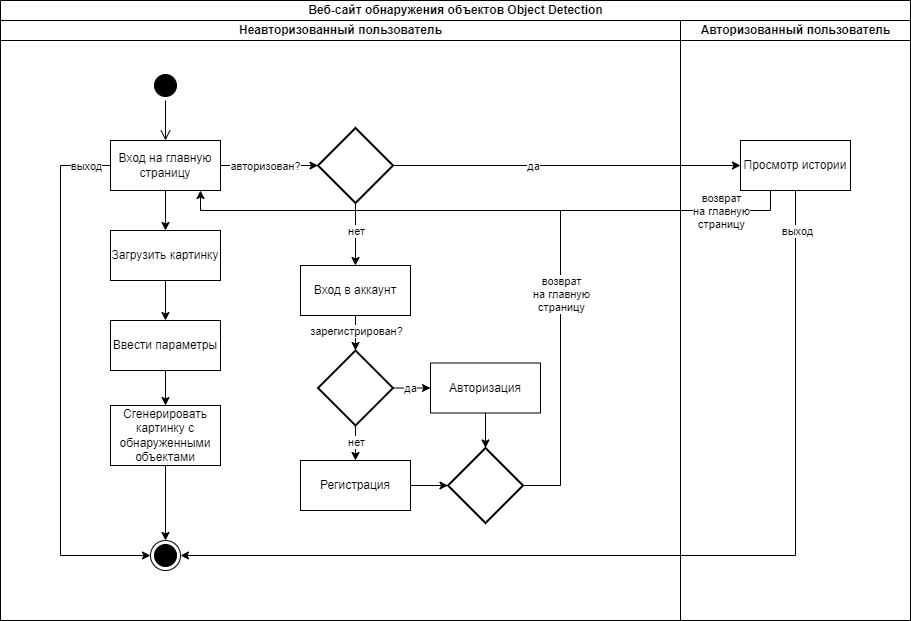

The diagram above was exported from draw.io. Its source (the exported page's mxGraphModel, read from the mxfile embedded in the PNG):
<mxGraphModel dx="2013" dy="713" grid="1" gridSize="10" guides="1" tooltips="1" connect="1" arrows="1" fold="1" page="1" pageScale="1" pageWidth="827" pageHeight="1169" math="0" shadow="0">
  <root>
    <mxCell id="0" />
    <mxCell id="1" parent="0" />
    <mxCell id="MeelpYq8RJdLhna8RsVJ-1" value="Веб-сайт обнаружения объектов Object Detection" style="swimlane;childLayout=stackLayout;resizeParent=1;resizeParentMax=0;startSize=20;html=1;" vertex="1" parent="1">
      <mxGeometry x="-110" y="120" width="910" height="620" as="geometry" />
    </mxCell>
    <mxCell id="MeelpYq8RJdLhna8RsVJ-2" value="Неавторизованный пользователь" style="swimlane;startSize=20;html=1;" vertex="1" parent="MeelpYq8RJdLhna8RsVJ-1">
      <mxGeometry y="20" width="680" height="600" as="geometry" />
    </mxCell>
    <mxCell id="MeelpYq8RJdLhna8RsVJ-6" value="" style="ellipse;html=1;shape=startState;fillColor=#000000;strokeColor=#000000;" vertex="1" parent="MeelpYq8RJdLhna8RsVJ-2">
      <mxGeometry x="150" y="50" width="30" height="30" as="geometry" />
    </mxCell>
    <mxCell id="MeelpYq8RJdLhna8RsVJ-7" value="" style="edgeStyle=orthogonalEdgeStyle;html=1;verticalAlign=bottom;endArrow=open;endSize=8;strokeColor=#000000;rounded=0;" edge="1" source="MeelpYq8RJdLhna8RsVJ-6" parent="MeelpYq8RJdLhna8RsVJ-2" target="MeelpYq8RJdLhna8RsVJ-8">
      <mxGeometry relative="1" as="geometry">
        <mxPoint x="155" y="140" as="targetPoint" />
      </mxGeometry>
    </mxCell>
    <mxCell id="MeelpYq8RJdLhna8RsVJ-26" style="edgeStyle=orthogonalEdgeStyle;rounded=0;orthogonalLoop=1;jettySize=auto;html=1;" edge="1" parent="MeelpYq8RJdLhna8RsVJ-2" source="MeelpYq8RJdLhna8RsVJ-8" target="MeelpYq8RJdLhna8RsVJ-21">
      <mxGeometry relative="1" as="geometry" />
    </mxCell>
    <mxCell id="MeelpYq8RJdLhna8RsVJ-36" style="edgeStyle=orthogonalEdgeStyle;rounded=0;orthogonalLoop=1;jettySize=auto;html=1;" edge="1" parent="MeelpYq8RJdLhna8RsVJ-2" source="MeelpYq8RJdLhna8RsVJ-8" target="MeelpYq8RJdLhna8RsVJ-28">
      <mxGeometry relative="1" as="geometry" />
    </mxCell>
    <mxCell id="MeelpYq8RJdLhna8RsVJ-38" value="авторизован?" style="edgeLabel;html=1;align=center;verticalAlign=middle;resizable=0;points=[];" vertex="1" connectable="0" parent="MeelpYq8RJdLhna8RsVJ-36">
      <mxGeometry x="0.1451" y="3" relative="1" as="geometry">
        <mxPoint x="-12" y="3" as="offset" />
      </mxGeometry>
    </mxCell>
    <mxCell id="MeelpYq8RJdLhna8RsVJ-8" value="Вход на главную страницу" style="html=1;whiteSpace=wrap;" vertex="1" parent="MeelpYq8RJdLhna8RsVJ-2">
      <mxGeometry x="110" y="120" width="110" height="50" as="geometry" />
    </mxCell>
    <mxCell id="MeelpYq8RJdLhna8RsVJ-23" value="Сгенерировать картинку с обнаруженными объектами" style="html=1;whiteSpace=wrap;" vertex="1" parent="MeelpYq8RJdLhna8RsVJ-2">
      <mxGeometry x="110" y="385" width="110" height="60" as="geometry" />
    </mxCell>
    <mxCell id="MeelpYq8RJdLhna8RsVJ-20" value="Ввести параметры" style="html=1;whiteSpace=wrap;" vertex="1" parent="MeelpYq8RJdLhna8RsVJ-2">
      <mxGeometry x="110" y="300" width="110" height="50" as="geometry" />
    </mxCell>
    <mxCell id="MeelpYq8RJdLhna8RsVJ-21" value="Загрузить картинку" style="html=1;whiteSpace=wrap;" vertex="1" parent="MeelpYq8RJdLhna8RsVJ-2">
      <mxGeometry x="110" y="210" width="110" height="50" as="geometry" />
    </mxCell>
    <mxCell id="MeelpYq8RJdLhna8RsVJ-25" style="edgeStyle=orthogonalEdgeStyle;rounded=0;orthogonalLoop=1;jettySize=auto;html=1;" edge="1" parent="MeelpYq8RJdLhna8RsVJ-2" source="MeelpYq8RJdLhna8RsVJ-20" target="MeelpYq8RJdLhna8RsVJ-23">
      <mxGeometry relative="1" as="geometry" />
    </mxCell>
    <mxCell id="MeelpYq8RJdLhna8RsVJ-24" style="edgeStyle=orthogonalEdgeStyle;rounded=0;orthogonalLoop=1;jettySize=auto;html=1;" edge="1" parent="MeelpYq8RJdLhna8RsVJ-2" source="MeelpYq8RJdLhna8RsVJ-21" target="MeelpYq8RJdLhna8RsVJ-20">
      <mxGeometry relative="1" as="geometry" />
    </mxCell>
    <mxCell id="MeelpYq8RJdLhna8RsVJ-18" value="Регистрация" style="html=1;whiteSpace=wrap;" vertex="1" parent="MeelpYq8RJdLhna8RsVJ-2">
      <mxGeometry x="300" y="440" width="110" height="50" as="geometry" />
    </mxCell>
    <mxCell id="MeelpYq8RJdLhna8RsVJ-19" value="Вход в аккаунт" style="html=1;whiteSpace=wrap;" vertex="1" parent="MeelpYq8RJdLhna8RsVJ-2">
      <mxGeometry x="300" y="245" width="110" height="50" as="geometry" />
    </mxCell>
    <mxCell id="MeelpYq8RJdLhna8RsVJ-22" value="Авторизация" style="html=1;whiteSpace=wrap;" vertex="1" parent="MeelpYq8RJdLhna8RsVJ-2">
      <mxGeometry x="430" y="342.5" width="110" height="50" as="geometry" />
    </mxCell>
    <mxCell id="MeelpYq8RJdLhna8RsVJ-30" style="edgeStyle=orthogonalEdgeStyle;rounded=0;orthogonalLoop=1;jettySize=auto;html=1;" edge="1" parent="MeelpYq8RJdLhna8RsVJ-2" source="MeelpYq8RJdLhna8RsVJ-28" target="MeelpYq8RJdLhna8RsVJ-19">
      <mxGeometry relative="1" as="geometry" />
    </mxCell>
    <mxCell id="MeelpYq8RJdLhna8RsVJ-41" value="нет" style="edgeLabel;html=1;align=center;verticalAlign=middle;resizable=0;points=[];" vertex="1" connectable="0" parent="MeelpYq8RJdLhna8RsVJ-30">
      <mxGeometry x="-0.1399" y="-2" relative="1" as="geometry">
        <mxPoint x="2" y="1" as="offset" />
      </mxGeometry>
    </mxCell>
    <mxCell id="MeelpYq8RJdLhna8RsVJ-28" value="" style="strokeWidth=2;html=1;shape=mxgraph.flowchart.decision;whiteSpace=wrap;" vertex="1" parent="MeelpYq8RJdLhna8RsVJ-2">
      <mxGeometry x="317.5" y="107.5" width="75" height="75" as="geometry" />
    </mxCell>
    <mxCell id="MeelpYq8RJdLhna8RsVJ-32" style="edgeStyle=orthogonalEdgeStyle;rounded=0;orthogonalLoop=1;jettySize=auto;html=1;" edge="1" parent="MeelpYq8RJdLhna8RsVJ-2" source="MeelpYq8RJdLhna8RsVJ-29" target="MeelpYq8RJdLhna8RsVJ-18">
      <mxGeometry relative="1" as="geometry" />
    </mxCell>
    <mxCell id="MeelpYq8RJdLhna8RsVJ-44" value="нет" style="edgeLabel;html=1;align=center;verticalAlign=middle;resizable=0;points=[];" vertex="1" connectable="0" parent="MeelpYq8RJdLhna8RsVJ-32">
      <mxGeometry x="0.0593" relative="1" as="geometry">
        <mxPoint as="offset" />
      </mxGeometry>
    </mxCell>
    <mxCell id="MeelpYq8RJdLhna8RsVJ-33" style="edgeStyle=orthogonalEdgeStyle;rounded=0;orthogonalLoop=1;jettySize=auto;html=1;" edge="1" parent="MeelpYq8RJdLhna8RsVJ-2" source="MeelpYq8RJdLhna8RsVJ-29" target="MeelpYq8RJdLhna8RsVJ-22">
      <mxGeometry relative="1" as="geometry" />
    </mxCell>
    <mxCell id="MeelpYq8RJdLhna8RsVJ-43" value="да" style="edgeLabel;html=1;align=center;verticalAlign=middle;resizable=0;points=[];" vertex="1" connectable="0" parent="MeelpYq8RJdLhna8RsVJ-33">
      <mxGeometry x="-0.2326" y="-1" relative="1" as="geometry">
        <mxPoint x="1" y="-1" as="offset" />
      </mxGeometry>
    </mxCell>
    <mxCell id="MeelpYq8RJdLhna8RsVJ-29" value="" style="strokeWidth=2;html=1;shape=mxgraph.flowchart.decision;whiteSpace=wrap;" vertex="1" parent="MeelpYq8RJdLhna8RsVJ-2">
      <mxGeometry x="317.5" y="330" width="75" height="75" as="geometry" />
    </mxCell>
    <mxCell id="MeelpYq8RJdLhna8RsVJ-31" style="edgeStyle=orthogonalEdgeStyle;rounded=0;orthogonalLoop=1;jettySize=auto;html=1;" edge="1" parent="MeelpYq8RJdLhna8RsVJ-2" source="MeelpYq8RJdLhna8RsVJ-19" target="MeelpYq8RJdLhna8RsVJ-29">
      <mxGeometry relative="1" as="geometry" />
    </mxCell>
    <mxCell id="MeelpYq8RJdLhna8RsVJ-45" value="зарегистрирован?" style="edgeLabel;html=1;align=center;verticalAlign=middle;resizable=0;points=[];" vertex="1" connectable="0" parent="MeelpYq8RJdLhna8RsVJ-31">
      <mxGeometry x="-0.3926" y="1" relative="1" as="geometry">
        <mxPoint x="-1" y="1" as="offset" />
      </mxGeometry>
    </mxCell>
    <mxCell id="MeelpYq8RJdLhna8RsVJ-37" style="edgeStyle=orthogonalEdgeStyle;rounded=0;orthogonalLoop=1;jettySize=auto;html=1;" edge="1" parent="MeelpYq8RJdLhna8RsVJ-2" source="MeelpYq8RJdLhna8RsVJ-27" target="MeelpYq8RJdLhna8RsVJ-8">
      <mxGeometry relative="1" as="geometry">
        <Array as="points">
          <mxPoint x="560" y="465" />
          <mxPoint x="560" y="190" />
          <mxPoint x="200" y="190" />
        </Array>
      </mxGeometry>
    </mxCell>
    <mxCell id="MeelpYq8RJdLhna8RsVJ-42" value="возврат &lt;br&gt;на главную &lt;br&gt;страницу" style="edgeLabel;html=1;align=center;verticalAlign=middle;resizable=0;points=[];" vertex="1" connectable="0" parent="MeelpYq8RJdLhna8RsVJ-37">
      <mxGeometry x="-0.3304" relative="1" as="geometry">
        <mxPoint y="3" as="offset" />
      </mxGeometry>
    </mxCell>
    <mxCell id="MeelpYq8RJdLhna8RsVJ-27" value="" style="strokeWidth=2;html=1;shape=mxgraph.flowchart.decision;whiteSpace=wrap;" vertex="1" parent="MeelpYq8RJdLhna8RsVJ-2">
      <mxGeometry x="447.5" y="427.5" width="75" height="75" as="geometry" />
    </mxCell>
    <mxCell id="MeelpYq8RJdLhna8RsVJ-34" style="edgeStyle=orthogonalEdgeStyle;rounded=0;orthogonalLoop=1;jettySize=auto;html=1;" edge="1" parent="MeelpYq8RJdLhna8RsVJ-2" source="MeelpYq8RJdLhna8RsVJ-18" target="MeelpYq8RJdLhna8RsVJ-27">
      <mxGeometry relative="1" as="geometry" />
    </mxCell>
    <mxCell id="MeelpYq8RJdLhna8RsVJ-35" style="edgeStyle=orthogonalEdgeStyle;rounded=0;orthogonalLoop=1;jettySize=auto;html=1;" edge="1" parent="MeelpYq8RJdLhna8RsVJ-2" source="MeelpYq8RJdLhna8RsVJ-22" target="MeelpYq8RJdLhna8RsVJ-27">
      <mxGeometry relative="1" as="geometry" />
    </mxCell>
    <mxCell id="MeelpYq8RJdLhna8RsVJ-5" value="" style="ellipse;html=1;shape=endState;fillColor=#000000;strokeColor=#000000;" vertex="1" parent="MeelpYq8RJdLhna8RsVJ-2">
      <mxGeometry x="150" y="520" width="30" height="30" as="geometry" />
    </mxCell>
    <mxCell id="MeelpYq8RJdLhna8RsVJ-50" style="edgeStyle=orthogonalEdgeStyle;rounded=0;orthogonalLoop=1;jettySize=auto;html=1;" edge="1" parent="MeelpYq8RJdLhna8RsVJ-2" source="MeelpYq8RJdLhna8RsVJ-8" target="MeelpYq8RJdLhna8RsVJ-5">
      <mxGeometry relative="1" as="geometry">
        <Array as="points">
          <mxPoint x="60" y="145" />
          <mxPoint x="60" y="535" />
        </Array>
      </mxGeometry>
    </mxCell>
    <mxCell id="MeelpYq8RJdLhna8RsVJ-51" value="выход" style="edgeLabel;html=1;align=center;verticalAlign=middle;resizable=0;points=[];" vertex="1" connectable="0" parent="MeelpYq8RJdLhna8RsVJ-50">
      <mxGeometry x="-0.9057" y="-1" relative="1" as="geometry">
        <mxPoint y="1" as="offset" />
      </mxGeometry>
    </mxCell>
    <mxCell id="MeelpYq8RJdLhna8RsVJ-49" style="edgeStyle=orthogonalEdgeStyle;rounded=0;orthogonalLoop=1;jettySize=auto;html=1;" edge="1" parent="MeelpYq8RJdLhna8RsVJ-2" source="MeelpYq8RJdLhna8RsVJ-23" target="MeelpYq8RJdLhna8RsVJ-5">
      <mxGeometry relative="1" as="geometry" />
    </mxCell>
    <mxCell id="MeelpYq8RJdLhna8RsVJ-39" style="edgeStyle=orthogonalEdgeStyle;rounded=0;orthogonalLoop=1;jettySize=auto;html=1;" edge="1" parent="MeelpYq8RJdLhna8RsVJ-1" source="MeelpYq8RJdLhna8RsVJ-28" target="MeelpYq8RJdLhna8RsVJ-17">
      <mxGeometry relative="1" as="geometry" />
    </mxCell>
    <mxCell id="MeelpYq8RJdLhna8RsVJ-40" value="да" style="edgeLabel;html=1;align=center;verticalAlign=middle;resizable=0;points=[];" vertex="1" connectable="0" parent="MeelpYq8RJdLhna8RsVJ-39">
      <mxGeometry x="-0.1943" relative="1" as="geometry">
        <mxPoint as="offset" />
      </mxGeometry>
    </mxCell>
    <mxCell id="MeelpYq8RJdLhna8RsVJ-48" style="edgeStyle=orthogonalEdgeStyle;rounded=0;orthogonalLoop=1;jettySize=auto;html=1;" edge="1" parent="MeelpYq8RJdLhna8RsVJ-1" source="MeelpYq8RJdLhna8RsVJ-17" target="MeelpYq8RJdLhna8RsVJ-5">
      <mxGeometry relative="1" as="geometry">
        <Array as="points">
          <mxPoint x="795" y="555" />
        </Array>
      </mxGeometry>
    </mxCell>
    <mxCell id="MeelpYq8RJdLhna8RsVJ-52" value="выход" style="edgeLabel;html=1;align=center;verticalAlign=middle;resizable=0;points=[];" vertex="1" connectable="0" parent="MeelpYq8RJdLhna8RsVJ-48">
      <mxGeometry x="-0.9189" y="1" relative="1" as="geometry">
        <mxPoint as="offset" />
      </mxGeometry>
    </mxCell>
    <mxCell id="MeelpYq8RJdLhna8RsVJ-3" value="Авторизованный пользователь" style="swimlane;startSize=20;html=1;" vertex="1" parent="MeelpYq8RJdLhna8RsVJ-1">
      <mxGeometry x="680" y="20" width="230" height="600" as="geometry" />
    </mxCell>
    <mxCell id="MeelpYq8RJdLhna8RsVJ-17" value="Просмотр истории" style="html=1;whiteSpace=wrap;" vertex="1" parent="MeelpYq8RJdLhna8RsVJ-3">
      <mxGeometry x="60" y="120" width="110" height="50" as="geometry" />
    </mxCell>
    <mxCell id="MeelpYq8RJdLhna8RsVJ-46" style="edgeStyle=orthogonalEdgeStyle;rounded=0;orthogonalLoop=1;jettySize=auto;html=1;endArrow=none;endFill=0;" edge="1" parent="1" source="MeelpYq8RJdLhna8RsVJ-17">
      <mxGeometry relative="1" as="geometry">
        <mxPoint x="423" y="615" as="sourcePoint" />
        <mxPoint x="450" y="330" as="targetPoint" />
        <Array as="points">
          <mxPoint x="660" y="330" />
        </Array>
      </mxGeometry>
    </mxCell>
    <mxCell id="MeelpYq8RJdLhna8RsVJ-47" value="возврат &lt;br&gt;на главную &lt;br&gt;страницу" style="edgeLabel;html=1;align=center;verticalAlign=middle;resizable=0;points=[];" vertex="1" connectable="0" parent="MeelpYq8RJdLhna8RsVJ-46">
      <mxGeometry x="-0.3304" relative="1" as="geometry">
        <mxPoint x="7" as="offset" />
      </mxGeometry>
    </mxCell>
  </root>
</mxGraphModel>